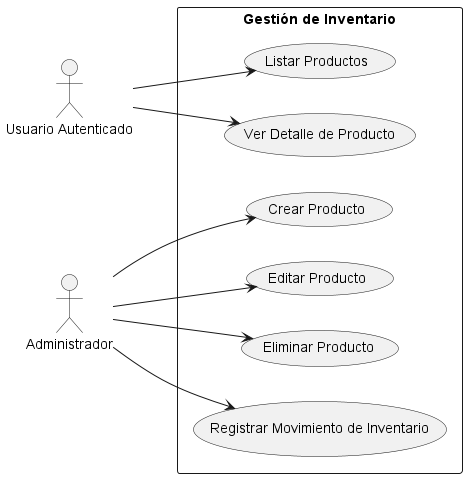

The diagram above was rendered by PlantUML. Its source (embedded in the PNG):
@startuml
left to right direction
skinparam packageStyle rectangle

actor "Usuario Autenticado" as Usuario
actor "Administrador" as Admin

package "Gestión de Inventario" {
    usecase "Listar Productos" as UC1
    usecase "Ver Detalle de Producto" as UC2
    usecase "Crear Producto" as UC3
    usecase "Editar Producto" as UC4
    usecase "Eliminar Producto" as UC5
    usecase "Registrar Movimiento de Inventario" as UC6
}

Usuario --> UC1
Usuario --> UC2

Admin --> UC3
Admin --> UC4
Admin --> UC5
Admin --> UC6
@enduml